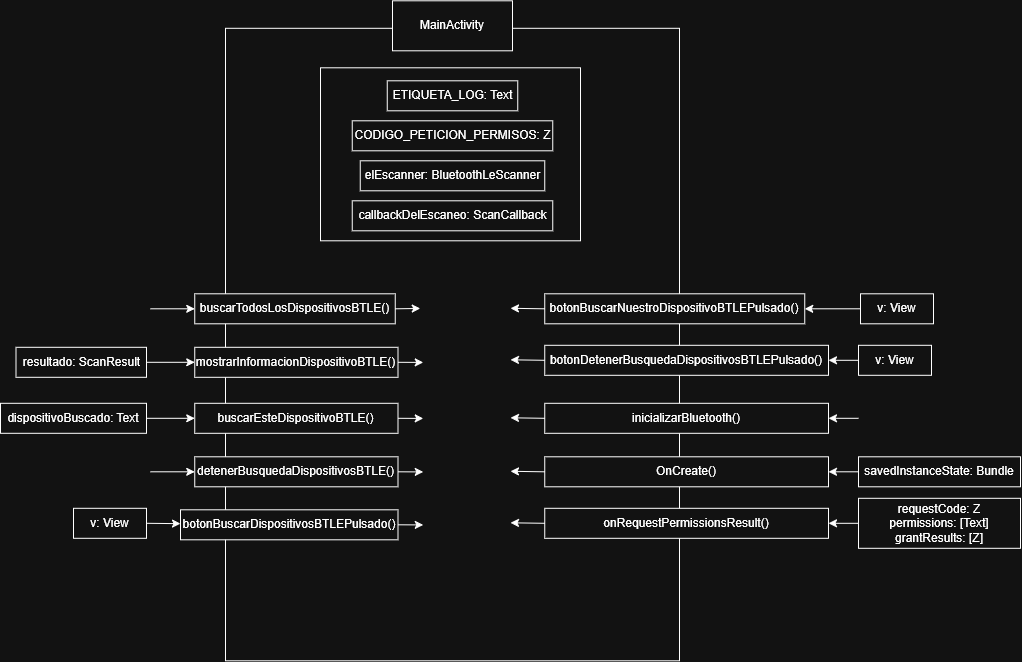

The diagram above was exported from draw.io. Its source (the exported page's mxGraphModel, read from the mxfile embedded in the PNG):
<mxGraphModel dx="1663" dy="692" grid="1" gridSize="10" guides="1" tooltips="1" connect="1" arrows="1" fold="1" page="1" pageScale="1" pageWidth="850" pageHeight="1100" math="0" shadow="0">
  <root>
    <mxCell id="0" />
    <mxCell id="1" parent="0" />
    <mxCell id="hTBx5d_PmN941BVxSoc2-1" parent="1" style="rounded=0;whiteSpace=wrap;html=1;" value="" vertex="1">
      <mxGeometry height="632.5" width="454" x="155" y="67.5" as="geometry" />
    </mxCell>
    <mxCell id="hTBx5d_PmN941BVxSoc2-2" parent="1" style="rounded=0;whiteSpace=wrap;html=1;" value="MainActivity" vertex="1">
      <mxGeometry height="50" width="120" x="322" y="40" as="geometry" />
    </mxCell>
    <mxCell id="hTBx5d_PmN941BVxSoc2-4" edge="1" parent="1" style="endArrow=classic;html=1;rounded=0;" target="hTBx5d_PmN941BVxSoc2-5" value="">
      <mxGeometry height="50" relative="1" width="50" as="geometry">
        <mxPoint x="80" y="348" as="sourcePoint" />
        <mxPoint x="204.75" y="348" as="targetPoint" />
      </mxGeometry>
    </mxCell>
    <mxCell id="hTBx5d_PmN941BVxSoc2-5" parent="1" style="rounded=0;whiteSpace=wrap;html=1;" value="buscarTodosLosDispositivosBTLE()" vertex="1">
      <mxGeometry height="30" width="200.5" x="124.25" y="333" as="geometry" />
    </mxCell>
    <mxCell id="hTBx5d_PmN941BVxSoc2-10" parent="1" style="rounded=0;whiteSpace=wrap;html=1;" value="resultado: ScanResult" vertex="1">
      <mxGeometry height="30" width="130.5" x="-54.5" y="386.5" as="geometry" />
    </mxCell>
    <mxCell id="hTBx5d_PmN941BVxSoc2-11" edge="1" parent="1" source="hTBx5d_PmN941BVxSoc2-10" style="endArrow=classic;html=1;rounded=0;exitX=1;exitY=0.5;exitDx=0;exitDy=0;" target="hTBx5d_PmN941BVxSoc2-12" value="">
      <mxGeometry height="50" relative="1" width="50" as="geometry">
        <mxPoint x="337" y="386.5" as="sourcePoint" />
        <mxPoint x="127" y="401.5" as="targetPoint" />
      </mxGeometry>
    </mxCell>
    <mxCell id="hTBx5d_PmN941BVxSoc2-12" parent="1" style="rounded=0;whiteSpace=wrap;html=1;" value="mostrarInformacionDispositivoBTLE()" vertex="1">
      <mxGeometry height="30" width="203.25" x="124.25" y="386.5" as="geometry" />
    </mxCell>
    <mxCell id="hTBx5d_PmN941BVxSoc2-80" parent="1" style="rounded=0;whiteSpace=wrap;html=1;" value="" vertex="1">
      <mxGeometry height="173" width="260" x="250" y="107" as="geometry" />
    </mxCell>
    <mxCell id="hTBx5d_PmN941BVxSoc2-81" parent="1" style="rounded=0;whiteSpace=wrap;html=1;" value="ETIQUETA_LOG: Text" vertex="1">
      <mxGeometry height="30" width="130.5" x="316.75" y="120" as="geometry" />
    </mxCell>
    <mxCell id="hTBx5d_PmN941BVxSoc2-82" parent="1" style="rounded=0;whiteSpace=wrap;html=1;" value="CODIGO_PETICION_PERMISOS: Z" vertex="1">
      <mxGeometry height="30" width="200.5" x="281.75" y="160" as="geometry" />
    </mxCell>
    <mxCell id="hTBx5d_PmN941BVxSoc2-83" parent="1" style="rounded=0;whiteSpace=wrap;html=1;" value="callbackDelEscaneo: ScanCallback" vertex="1">
      <mxGeometry height="30" width="200.5" x="281.75" y="240" as="geometry" />
    </mxCell>
    <mxCell id="hTBx5d_PmN941BVxSoc2-84" parent="1" style="rounded=0;whiteSpace=wrap;html=1;" value="elEscanner: BluetoothLeScanner" vertex="1">
      <mxGeometry height="30" width="184.5" x="289.75" y="200" as="geometry" />
    </mxCell>
    <mxCell id="hTBx5d_PmN941BVxSoc2-86" edge="1" parent="1" source="hTBx5d_PmN941BVxSoc2-5" style="endArrow=classic;html=1;rounded=0;exitX=1;exitY=0.5;exitDx=0;exitDy=0;" value="">
      <mxGeometry height="50" relative="1" width="50" as="geometry">
        <mxPoint x="324.75" y="347.62" as="sourcePoint" />
        <mxPoint x="349.75" y="347.62" as="targetPoint" />
      </mxGeometry>
    </mxCell>
    <mxCell id="hTBx5d_PmN941BVxSoc2-87" edge="1" parent="1" source="hTBx5d_PmN941BVxSoc2-12" style="endArrow=classic;html=1;rounded=0;exitX=1;exitY=0.5;exitDx=0;exitDy=0;" value="">
      <mxGeometry height="50" relative="1" width="50" as="geometry">
        <mxPoint x="327.5" y="401.12" as="sourcePoint" />
        <mxPoint x="352.75" y="401.62" as="targetPoint" />
      </mxGeometry>
    </mxCell>
    <mxCell id="hTBx5d_PmN941BVxSoc2-89" parent="1" style="rounded=0;whiteSpace=wrap;html=1;" value="dispositivoBuscado: Text" vertex="1">
      <mxGeometry height="30" width="146" x="-70" y="442.5" as="geometry" />
    </mxCell>
    <mxCell id="hTBx5d_PmN941BVxSoc2-90" edge="1" parent="1" source="hTBx5d_PmN941BVxSoc2-89" style="endArrow=classic;html=1;rounded=0;exitX=1;exitY=0.5;exitDx=0;exitDy=0;" target="hTBx5d_PmN941BVxSoc2-91" value="">
      <mxGeometry height="50" relative="1" width="50" as="geometry">
        <mxPoint x="337" y="442.5" as="sourcePoint" />
        <mxPoint x="127" y="457.5" as="targetPoint" />
      </mxGeometry>
    </mxCell>
    <mxCell id="hTBx5d_PmN941BVxSoc2-91" parent="1" style="rounded=0;whiteSpace=wrap;html=1;" value="buscarEsteDispositivoBTLE()" vertex="1">
      <mxGeometry height="30" width="203.25" x="124.25" y="442.5" as="geometry" />
    </mxCell>
    <mxCell id="hTBx5d_PmN941BVxSoc2-92" edge="1" parent="1" source="hTBx5d_PmN941BVxSoc2-91" style="endArrow=classic;html=1;rounded=0;exitX=1;exitY=0.5;exitDx=0;exitDy=0;" value="">
      <mxGeometry height="50" relative="1" width="50" as="geometry">
        <mxPoint x="327.5" y="457.12" as="sourcePoint" />
        <mxPoint x="352.75" y="457.62" as="targetPoint" />
      </mxGeometry>
    </mxCell>
    <mxCell id="hTBx5d_PmN941BVxSoc2-94" edge="1" parent="1" style="endArrow=classic;html=1;rounded=0;" target="hTBx5d_PmN941BVxSoc2-95" value="">
      <mxGeometry height="50" relative="1" width="50" as="geometry">
        <mxPoint x="80" y="511" as="sourcePoint" />
        <mxPoint x="127" y="511" as="targetPoint" />
      </mxGeometry>
    </mxCell>
    <mxCell id="hTBx5d_PmN941BVxSoc2-95" parent="1" style="rounded=0;whiteSpace=wrap;html=1;" value="detenerBusquedaDispositivosBTLE()" vertex="1">
      <mxGeometry height="30" width="203.25" x="124.25" y="496" as="geometry" />
    </mxCell>
    <mxCell id="hTBx5d_PmN941BVxSoc2-96" edge="1" parent="1" source="hTBx5d_PmN941BVxSoc2-95" style="endArrow=classic;html=1;rounded=0;exitX=1;exitY=0.5;exitDx=0;exitDy=0;" value="">
      <mxGeometry height="50" relative="1" width="50" as="geometry">
        <mxPoint x="327.5" y="510.62" as="sourcePoint" />
        <mxPoint x="352.75" y="511.12" as="targetPoint" />
      </mxGeometry>
    </mxCell>
    <mxCell id="hTBx5d_PmN941BVxSoc2-97" parent="1" style="rounded=0;whiteSpace=wrap;html=1;" value="v: View" vertex="1">
      <mxGeometry height="30" width="73" x="3" y="547.5" as="geometry" />
    </mxCell>
    <mxCell id="hTBx5d_PmN941BVxSoc2-98" edge="1" parent="1" source="hTBx5d_PmN941BVxSoc2-97" style="endArrow=classic;html=1;rounded=0;exitX=1;exitY=0.5;exitDx=0;exitDy=0;" target="hTBx5d_PmN941BVxSoc2-99" value="">
      <mxGeometry height="50" relative="1" width="50" as="geometry">
        <mxPoint x="337" y="549" as="sourcePoint" />
        <mxPoint x="127" y="564" as="targetPoint" />
      </mxGeometry>
    </mxCell>
    <mxCell id="hTBx5d_PmN941BVxSoc2-99" parent="1" style="rounded=0;whiteSpace=wrap;html=1;" value="botonBuscarDispositivosBTLEPulsado()" vertex="1">
      <mxGeometry height="30" width="217.5" x="110" y="549" as="geometry" />
    </mxCell>
    <mxCell id="hTBx5d_PmN941BVxSoc2-100" edge="1" parent="1" source="hTBx5d_PmN941BVxSoc2-99" style="endArrow=classic;html=1;rounded=0;exitX=1;exitY=0.5;exitDx=0;exitDy=0;" value="">
      <mxGeometry height="50" relative="1" width="50" as="geometry">
        <mxPoint x="327.5" y="563.62" as="sourcePoint" />
        <mxPoint x="352.75" y="564.12" as="targetPoint" />
      </mxGeometry>
    </mxCell>
    <mxCell id="hTBx5d_PmN941BVxSoc2-101" parent="1" style="rounded=0;whiteSpace=wrap;html=1;" value="botonBuscarNuestroDispositivoBTLEPulsado()" vertex="1">
      <mxGeometry height="30" width="260" x="474.25" y="333" as="geometry" />
    </mxCell>
    <mxCell id="hTBx5d_PmN941BVxSoc2-102" parent="1" style="rounded=0;whiteSpace=wrap;html=1;" value="v: View" vertex="1">
      <mxGeometry height="30" width="73" x="790" y="333" as="geometry" />
    </mxCell>
    <mxCell id="hTBx5d_PmN941BVxSoc2-103" edge="1" parent="1" source="hTBx5d_PmN941BVxSoc2-102" style="endArrow=classic;html=1;rounded=0;entryX=1;entryY=0.5;entryDx=0;entryDy=0;exitX=0;exitY=0.5;exitDx=0;exitDy=0;" target="hTBx5d_PmN941BVxSoc2-101" value="">
      <mxGeometry height="50" relative="1" width="50" as="geometry">
        <mxPoint x="570" y="490" as="sourcePoint" />
        <mxPoint x="620" y="440" as="targetPoint" />
      </mxGeometry>
    </mxCell>
    <mxCell id="hTBx5d_PmN941BVxSoc2-104" edge="1" parent="1" source="hTBx5d_PmN941BVxSoc2-101" style="endArrow=classic;html=1;rounded=0;exitX=0;exitY=0.5;exitDx=0;exitDy=0;" value="">
      <mxGeometry height="50" relative="1" width="50" as="geometry">
        <mxPoint x="474.25" y="347.5" as="sourcePoint" />
        <mxPoint x="440" y="347.5" as="targetPoint" />
      </mxGeometry>
    </mxCell>
    <mxCell id="hTBx5d_PmN941BVxSoc2-105" parent="1" style="rounded=0;whiteSpace=wrap;html=1;" value="botonDetenerBusquedaDispositivosBTLEPulsado()" vertex="1">
      <mxGeometry height="30" width="283.75" x="474.25" y="384.5" as="geometry" />
    </mxCell>
    <mxCell id="hTBx5d_PmN941BVxSoc2-106" parent="1" style="rounded=0;whiteSpace=wrap;html=1;" value="v: View" vertex="1">
      <mxGeometry height="30" width="73" x="788" y="384.5" as="geometry" />
    </mxCell>
    <mxCell id="hTBx5d_PmN941BVxSoc2-107" edge="1" parent="1" source="hTBx5d_PmN941BVxSoc2-106" style="endArrow=classic;html=1;rounded=0;entryX=1;entryY=0.5;entryDx=0;entryDy=0;exitX=0;exitY=0.5;exitDx=0;exitDy=0;" target="hTBx5d_PmN941BVxSoc2-105" value="">
      <mxGeometry height="50" relative="1" width="50" as="geometry">
        <mxPoint x="570" y="541.5" as="sourcePoint" />
        <mxPoint x="620" y="491.5" as="targetPoint" />
      </mxGeometry>
    </mxCell>
    <mxCell id="hTBx5d_PmN941BVxSoc2-108" edge="1" parent="1" source="hTBx5d_PmN941BVxSoc2-105" style="endArrow=classic;html=1;rounded=0;exitX=0;exitY=0.5;exitDx=0;exitDy=0;" value="">
      <mxGeometry height="50" relative="1" width="50" as="geometry">
        <mxPoint x="474.25" y="399" as="sourcePoint" />
        <mxPoint x="440" y="399" as="targetPoint" />
      </mxGeometry>
    </mxCell>
    <mxCell id="hTBx5d_PmN941BVxSoc2-109" parent="1" style="rounded=0;whiteSpace=wrap;html=1;" value="inicializarBluetooth()" vertex="1">
      <mxGeometry height="30" width="283.75" x="474.25" y="442.5" as="geometry" />
    </mxCell>
    <mxCell id="hTBx5d_PmN941BVxSoc2-111" edge="1" parent="1" style="endArrow=classic;html=1;rounded=0;entryX=1;entryY=0.5;entryDx=0;entryDy=0;exitX=0;exitY=0.5;exitDx=0;exitDy=0;" target="hTBx5d_PmN941BVxSoc2-109" value="">
      <mxGeometry height="50" relative="1" width="50" as="geometry">
        <mxPoint x="788" y="457.5000000000002" as="sourcePoint" />
        <mxPoint x="620" y="549.5" as="targetPoint" />
      </mxGeometry>
    </mxCell>
    <mxCell id="hTBx5d_PmN941BVxSoc2-112" edge="1" parent="1" source="hTBx5d_PmN941BVxSoc2-109" style="endArrow=classic;html=1;rounded=0;exitX=0;exitY=0.5;exitDx=0;exitDy=0;" value="">
      <mxGeometry height="50" relative="1" width="50" as="geometry">
        <mxPoint x="474.25" y="457" as="sourcePoint" />
        <mxPoint x="440" y="457" as="targetPoint" />
      </mxGeometry>
    </mxCell>
    <mxCell id="hTBx5d_PmN941BVxSoc2-113" parent="1" style="rounded=0;whiteSpace=wrap;html=1;" value="OnCreate()" vertex="1">
      <mxGeometry height="30" width="283.75" x="474.25" y="496" as="geometry" />
    </mxCell>
    <mxCell id="hTBx5d_PmN941BVxSoc2-114" parent="1" style="rounded=0;whiteSpace=wrap;html=1;" value="savedInstanceState: Bundle" vertex="1">
      <mxGeometry height="30" width="162" x="788" y="496" as="geometry" />
    </mxCell>
    <mxCell id="hTBx5d_PmN941BVxSoc2-115" edge="1" parent="1" source="hTBx5d_PmN941BVxSoc2-114" style="endArrow=classic;html=1;rounded=0;entryX=1;entryY=0.5;entryDx=0;entryDy=0;exitX=0;exitY=0.5;exitDx=0;exitDy=0;" target="hTBx5d_PmN941BVxSoc2-113" value="">
      <mxGeometry height="50" relative="1" width="50" as="geometry">
        <mxPoint x="570" y="653" as="sourcePoint" />
        <mxPoint x="620" y="603" as="targetPoint" />
      </mxGeometry>
    </mxCell>
    <mxCell id="hTBx5d_PmN941BVxSoc2-116" edge="1" parent="1" source="hTBx5d_PmN941BVxSoc2-113" style="endArrow=classic;html=1;rounded=0;exitX=0;exitY=0.5;exitDx=0;exitDy=0;" value="">
      <mxGeometry height="50" relative="1" width="50" as="geometry">
        <mxPoint x="474.25" y="510.5" as="sourcePoint" />
        <mxPoint x="440" y="510.5" as="targetPoint" />
      </mxGeometry>
    </mxCell>
    <mxCell id="hTBx5d_PmN941BVxSoc2-117" parent="1" style="rounded=0;whiteSpace=wrap;html=1;" value="onRequestPermissionsResult()" vertex="1">
      <mxGeometry height="30" width="283.75" x="474.25" y="547.5" as="geometry" />
    </mxCell>
    <mxCell id="hTBx5d_PmN941BVxSoc2-118" parent="1" style="rounded=0;whiteSpace=wrap;html=1;" value="requestCode: Z&lt;div&gt;permissions: [Text]&lt;/div&gt;&lt;div&gt;grantResults: [Z]&lt;/div&gt;" vertex="1">
      <mxGeometry height="50" width="162" x="788" y="537.5" as="geometry" />
    </mxCell>
    <mxCell id="hTBx5d_PmN941BVxSoc2-119" edge="1" parent="1" source="hTBx5d_PmN941BVxSoc2-118" style="endArrow=classic;html=1;rounded=0;entryX=1;entryY=0.5;entryDx=0;entryDy=0;exitX=0;exitY=0.5;exitDx=0;exitDy=0;" target="hTBx5d_PmN941BVxSoc2-117" value="">
      <mxGeometry height="50" relative="1" width="50" as="geometry">
        <mxPoint x="570" y="704.5" as="sourcePoint" />
        <mxPoint x="620" y="654.5" as="targetPoint" />
      </mxGeometry>
    </mxCell>
    <mxCell id="hTBx5d_PmN941BVxSoc2-120" edge="1" parent="1" source="hTBx5d_PmN941BVxSoc2-117" style="endArrow=classic;html=1;rounded=0;exitX=0;exitY=0.5;exitDx=0;exitDy=0;" value="">
      <mxGeometry height="50" relative="1" width="50" as="geometry">
        <mxPoint x="474.25" y="562" as="sourcePoint" />
        <mxPoint x="440" y="562" as="targetPoint" />
      </mxGeometry>
    </mxCell>
  </root>
</mxGraphModel>